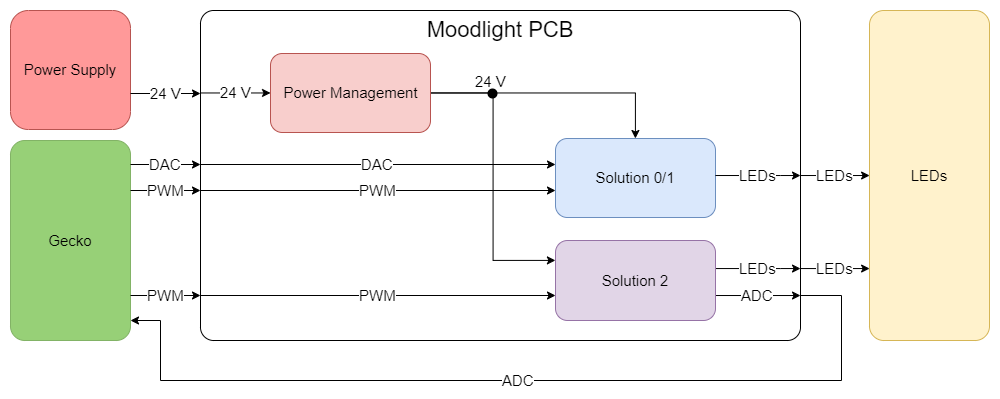

The diagram above was exported from draw.io. Its source (the exported page's mxGraphModel, read from the mxfile embedded in the PNG):
<mxGraphModel dx="253" dy="188" grid="1" gridSize="10" guides="1" tooltips="1" connect="1" arrows="1" fold="1" page="1" pageScale="1" pageWidth="1169" pageHeight="827" background="#ffffff" math="0" shadow="0">
  <root>
    <mxCell id="0" />
    <mxCell id="1" parent="0" />
    <mxCell id="4BGAsJXgQ9XvVzMT_46S-1" value="&lt;div style=&quot;text-align: justify&quot;&gt;&lt;span style=&quot;font-size: 22px&quot;&gt;Moodlight PCB&lt;/span&gt;&lt;/div&gt;" style="rounded=1;whiteSpace=wrap;html=1;fillColor=none;verticalAlign=top;arcSize=4;" parent="1" vertex="1">
      <mxGeometry x="240" y="220" width="600" height="330" as="geometry" />
    </mxCell>
    <mxCell id="4BGAsJXgQ9XvVzMT_46S-10" value="24 V" style="edgeStyle=orthogonalEdgeStyle;rounded=0;orthogonalLoop=1;jettySize=auto;html=1;exitX=0;exitY=0.25;exitDx=0;exitDy=0;entryX=0;entryY=0.5;entryDx=0;entryDy=0;fontSize=15;" parent="1" source="4BGAsJXgQ9XvVzMT_46S-1" target="4BGAsJXgQ9XvVzMT_46S-2" edge="1">
      <mxGeometry relative="1" as="geometry">
        <Array as="points">
          <mxPoint x="290" y="303" />
          <mxPoint x="290" y="303" />
        </Array>
      </mxGeometry>
    </mxCell>
    <mxCell id="4BGAsJXgQ9XvVzMT_46S-11" value="24 V" style="edgeStyle=orthogonalEdgeStyle;rounded=0;orthogonalLoop=1;jettySize=auto;html=1;exitX=1;exitY=0.5;exitDx=0;exitDy=0;fontSize=15;verticalAlign=bottom;" parent="1" source="4BGAsJXgQ9XvVzMT_46S-2" target="4BGAsJXgQ9XvVzMT_46S-3" edge="1">
      <mxGeometry x="-0.52" relative="1" as="geometry">
        <mxPoint x="469.8571428571429" y="387.57142857142856" as="sourcePoint" />
        <mxPoint as="offset" />
      </mxGeometry>
    </mxCell>
    <mxCell id="4BGAsJXgQ9XvVzMT_46S-21" style="edgeStyle=orthogonalEdgeStyle;rounded=0;orthogonalLoop=1;jettySize=auto;html=1;exitX=1;exitY=0.5;exitDx=0;exitDy=0;entryX=0;entryY=0.25;entryDx=0;entryDy=0;fontSize=15;" parent="1" source="4BGAsJXgQ9XvVzMT_46S-2" target="4BGAsJXgQ9XvVzMT_46S-4" edge="1">
      <mxGeometry relative="1" as="geometry" />
    </mxCell>
    <mxCell id="4BGAsJXgQ9XvVzMT_46S-2" value="Power Management" style="rounded=1;whiteSpace=wrap;html=1;fillColor=#f8cecc;strokeColor=#b85450;fontSize=15;" parent="1" vertex="1">
      <mxGeometry x="310" y="263" width="160" height="79" as="geometry" />
    </mxCell>
    <mxCell id="4BGAsJXgQ9XvVzMT_46S-14" value="ADC" style="edgeStyle=orthogonalEdgeStyle;rounded=0;orthogonalLoop=1;jettySize=auto;html=1;fontSize=15;" parent="1" edge="1">
      <mxGeometry relative="1" as="geometry">
        <mxPoint x="755" y="505" as="sourcePoint" />
        <mxPoint x="840" y="505" as="targetPoint" />
        <Array as="points">
          <mxPoint x="840" y="505" />
        </Array>
      </mxGeometry>
    </mxCell>
    <mxCell id="4BGAsJXgQ9XvVzMT_46S-3" value="Solution 0/1" style="rounded=1;whiteSpace=wrap;html=1;fillColor=#dae8fc;fontSize=15;strokeColor=#6c8ebf;" parent="1" vertex="1">
      <mxGeometry x="595" y="348" width="160" height="79" as="geometry" />
    </mxCell>
    <mxCell id="4BGAsJXgQ9XvVzMT_46S-9" value="LEDs" style="edgeStyle=orthogonalEdgeStyle;rounded=0;orthogonalLoop=1;jettySize=auto;html=1;exitX=1;exitY=0.5;exitDx=0;exitDy=0;entryX=1;entryY=0.5;entryDx=0;entryDy=0;fontSize=15;" parent="1" edge="1">
      <mxGeometry relative="1" as="geometry">
        <mxPoint x="755" y="478" as="sourcePoint" />
        <mxPoint x="840" y="478" as="targetPoint" />
        <Array as="points">
          <mxPoint x="820" y="478" />
          <mxPoint x="820" y="478" />
        </Array>
      </mxGeometry>
    </mxCell>
    <mxCell id="4BGAsJXgQ9XvVzMT_46S-4" value="Solution 2" style="rounded=1;whiteSpace=wrap;html=1;fillColor=#e1d5e7;fontSize=15;strokeColor=#9673a6;" parent="1" vertex="1">
      <mxGeometry x="595" y="450" width="160" height="80" as="geometry" />
    </mxCell>
    <mxCell id="4BGAsJXgQ9XvVzMT_46S-17" value="PWM" style="endArrow=classic;html=1;fontSize=15;" parent="1" edge="1">
      <mxGeometry width="50" height="50" relative="1" as="geometry">
        <mxPoint x="240" y="505" as="sourcePoint" />
        <mxPoint x="595" y="505" as="targetPoint" />
      </mxGeometry>
    </mxCell>
    <mxCell id="4BGAsJXgQ9XvVzMT_46S-19" value="DAC" style="endArrow=classic;html=1;fontSize=15;" parent="1" edge="1">
      <mxGeometry width="50" height="50" relative="1" as="geometry">
        <mxPoint x="240" y="374" as="sourcePoint" />
        <mxPoint x="595" y="374" as="targetPoint" />
      </mxGeometry>
    </mxCell>
    <mxCell id="ie8-roQjzCpuDtI8gebE-1" value="PWM" style="endArrow=classic;html=1;fontSize=15;" parent="1" edge="1">
      <mxGeometry width="50" height="50" relative="1" as="geometry">
        <mxPoint x="240" y="400" as="sourcePoint" />
        <mxPoint x="595" y="400" as="targetPoint" />
      </mxGeometry>
    </mxCell>
    <mxCell id="CMREIWABx0_DqhsUBA-F-1" value="Gecko" style="rounded=1;whiteSpace=wrap;html=1;arcSize=12;fillColor=#97D077;strokeColor=#82b366;fontSize=15;" parent="1" vertex="1">
      <mxGeometry x="50" y="350" width="120" height="200" as="geometry" />
    </mxCell>
    <mxCell id="CMREIWABx0_DqhsUBA-F-2" value="DAC" style="endArrow=classic;html=1;fontSize=15;" parent="1" edge="1">
      <mxGeometry width="50" height="50" relative="1" as="geometry">
        <mxPoint x="170" y="374" as="sourcePoint" />
        <mxPoint x="240" y="374" as="targetPoint" />
      </mxGeometry>
    </mxCell>
    <mxCell id="CMREIWABx0_DqhsUBA-F-3" value="PWM" style="endArrow=classic;html=1;fontSize=15;" parent="1" edge="1">
      <mxGeometry width="50" height="50" relative="1" as="geometry">
        <mxPoint x="170" y="400" as="sourcePoint" />
        <mxPoint x="240" y="400" as="targetPoint" />
      </mxGeometry>
    </mxCell>
    <mxCell id="CMREIWABx0_DqhsUBA-F-4" value="PWM" style="endArrow=classic;html=1;fontSize=15;" parent="1" edge="1">
      <mxGeometry width="50" height="50" relative="1" as="geometry">
        <mxPoint x="170" y="505" as="sourcePoint" />
        <mxPoint x="240" y="505" as="targetPoint" />
      </mxGeometry>
    </mxCell>
    <mxCell id="CMREIWABx0_DqhsUBA-F-5" value="LEDs" style="rounded=1;whiteSpace=wrap;html=1;arcSize=12;fillColor=#fff2cc;strokeColor=#d6b656;fontSize=15;" parent="1" vertex="1">
      <mxGeometry x="909" y="220" width="120" height="330" as="geometry" />
    </mxCell>
    <mxCell id="CMREIWABx0_DqhsUBA-F-9" value="LEDs" style="edgeStyle=orthogonalEdgeStyle;rounded=0;orthogonalLoop=1;jettySize=auto;html=1;exitX=1;exitY=0.5;exitDx=0;exitDy=0;entryX=1;entryY=0.5;entryDx=0;entryDy=0;fontSize=15;" parent="1" edge="1">
      <mxGeometry relative="1" as="geometry">
        <mxPoint x="755" y="385" as="sourcePoint" />
        <mxPoint x="840" y="385" as="targetPoint" />
        <Array as="points">
          <mxPoint x="820" y="384.5" />
          <mxPoint x="820" y="384.5" />
        </Array>
      </mxGeometry>
    </mxCell>
    <mxCell id="CMREIWABx0_DqhsUBA-F-10" value="LEDs" style="edgeStyle=orthogonalEdgeStyle;rounded=0;orthogonalLoop=1;jettySize=auto;html=1;exitX=1;exitY=0.5;exitDx=0;exitDy=0;entryX=1;entryY=0.5;entryDx=0;entryDy=0;fontSize=15;" parent="1" edge="1">
      <mxGeometry relative="1" as="geometry">
        <mxPoint x="840" y="385" as="sourcePoint" />
        <mxPoint x="909" y="385" as="targetPoint" />
        <Array as="points">
          <mxPoint x="905" y="384.5" />
          <mxPoint x="905" y="384.5" />
        </Array>
      </mxGeometry>
    </mxCell>
    <mxCell id="CMREIWABx0_DqhsUBA-F-11" value="LEDs" style="edgeStyle=orthogonalEdgeStyle;rounded=0;orthogonalLoop=1;jettySize=auto;html=1;exitX=1;exitY=0.5;exitDx=0;exitDy=0;entryX=1;entryY=0.5;entryDx=0;entryDy=0;fontSize=15;" parent="1" edge="1">
      <mxGeometry relative="1" as="geometry">
        <mxPoint x="840.2" y="478" as="sourcePoint" />
        <mxPoint x="909" y="478" as="targetPoint" />
        <Array as="points">
          <mxPoint x="905" y="477.5" />
          <mxPoint x="905" y="477.5" />
        </Array>
      </mxGeometry>
    </mxCell>
    <mxCell id="CMREIWABx0_DqhsUBA-F-12" value="Power Supply" style="rounded=1;whiteSpace=wrap;html=1;fillColor=#FF9999;strokeColor=#b85450;fontSize=15;" parent="1" vertex="1">
      <mxGeometry x="50" y="220" width="120" height="119" as="geometry" />
    </mxCell>
    <mxCell id="CMREIWABx0_DqhsUBA-F-13" value="24 V" style="endArrow=classic;html=1;fontSize=15;" parent="1" edge="1">
      <mxGeometry width="50" height="50" relative="1" as="geometry">
        <mxPoint x="170" y="303" as="sourcePoint" />
        <mxPoint x="240" y="303" as="targetPoint" />
      </mxGeometry>
    </mxCell>
    <mxCell id="CMREIWABx0_DqhsUBA-F-14" value="ADC" style="endArrow=classic;html=1;fontSize=15;rounded=0;" parent="1" edge="1">
      <mxGeometry width="50" height="50" relative="1" as="geometry">
        <mxPoint x="840.5" y="505" as="sourcePoint" />
        <mxPoint x="170" y="530" as="targetPoint" />
        <Array as="points">
          <mxPoint x="881" y="505" />
          <mxPoint x="881" y="590" />
          <mxPoint x="200" y="590" />
          <mxPoint x="200" y="530" />
        </Array>
      </mxGeometry>
    </mxCell>
    <mxCell id="eNlPv4Fh52s_tAHV9tN5-1" value="" style="shape=ellipse;fillColor=#000000;strokeColor=none;html=1" parent="1" vertex="1">
      <mxGeometry x="527" y="298" width="10" height="10" as="geometry" />
    </mxCell>
  </root>
</mxGraphModel>